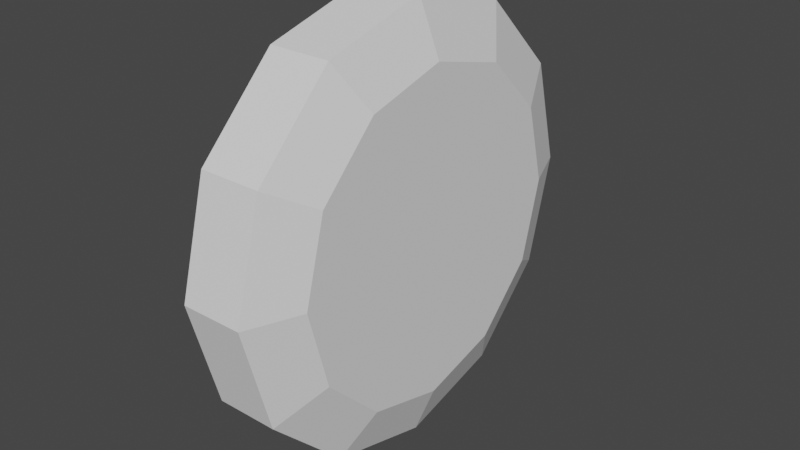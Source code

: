 # Source: Wall_Light.blend  (saved by Blender 2.93.21; exported with 4.5.12 LTS)
import bpy
from mathutils import Matrix  # noqa: F401  (used for matrix-valued properties, if any)

bpy.ops.wm.read_factory_settings(use_empty=True)
scene = bpy.context.scene
scene.name = 'Scene'

# ---- collections
col_collection = bpy.data.collections.new('Collection'); scene.collection.children.link(col_collection)

# ---- world
world_world = bpy.data.worlds.new('World'); scene.world = world_world
world_world.use_nodes = True; world_world.node_tree.nodes.clear()
_N = world_world.node_tree.nodes; _L = world_world.node_tree.links
n0 = _N.new('ShaderNodeOutputWorld'); n0.name = 'World Output'; n0.location = (300, 300)
n1 = _N.new('ShaderNodeBackground'); n1.name = 'Background'; n1.location = (10, 300)
n1.inputs[0].default_value = (0.05088, 0.05088, 0.05088, 1.0)
_L.new(n1.outputs[0], n0.inputs[0])
n0.is_active_output = True
world_world.color = (0.05088, 0.05088, 0.05088)
world_world.use_sun_shadow = False
world_world.sun_shadow_jitter_overblur = 0.0

# ---- meshes
me_cylinder = bpy.data.meshes.new('Cylinder')
me_cylinder.from_pydata([(0.0, 0.7, -0.1), (0.0, 0.7, 0.1), (0.35, 0.6062, -0.1), (0.35, 0.6062, 0.1), (0.6062, 0.35, -0.1), (0.6062, 0.35, 0.1), (0.7, -3.06e-08, -0.1), (0.7, -3.06e-08, 0.1), (0.6062, -0.35, -0.1), (0.6062, -0.35, 0.1), (0.35, -0.6062, -0.1), (0.35, -0.6062, 0.1), (-6.12e-08, -0.7, -0.1), (-6.12e-08, -0.7, 0.1), (-0.35, -0.6062, -0.1), (-0.35, -0.6062, 0.1), (-0.6062, -0.35, -0.1), (-0.6062, -0.35, 0.1), (-0.7, 8.347e-09, -0.1), (-0.7, 8.347e-09, 0.1), (-0.6062, 0.35, -0.1), (-0.6062, 0.35, 0.1), (-0.35, 0.6062, -0.1), (-0.35, 0.6062, 0.1), (0.2639, 0.4571, 0.1687), (-6.721e-09, 0.5278, 0.1687), (0.4571, 0.2639, 0.1687), (0.5278, -2.796e-08, 0.1687), (0.4571, -0.2639, 0.1687), (0.2639, -0.4571, 0.1687), (-5.286e-08, -0.5278, 0.1687), (-0.2639, -0.4571, 0.1687), (-0.4571, -0.2639, 0.1687), (-0.5278, 1.406e-09, 0.1687), (-0.4571, 0.2639, 0.1687), (-0.2639, 0.4571, 0.1687)], [], [(0, 1, 3, 2), (2, 3, 5, 4), (4, 5, 7, 6), (6, 7, 9, 8), (8, 9, 11, 10), (10, 11, 13, 12), (12, 13, 15, 14), (14, 15, 17, 16), (16, 17, 19, 18), (18, 19, 21, 20), (9, 7, 27, 28), (20, 21, 23, 22), (22, 23, 1, 0), (0, 2, 4, 6, 8, 10, 12, 14, 16, 18, 20, 22), (1, 23, 35, 25), (3, 1, 25, 24), (7, 5, 26, 27), (23, 21, 34, 35), (5, 3, 24, 26), (21, 19, 33, 34), (19, 17, 32, 33), (17, 15, 31, 32), (15, 13, 30, 31), (13, 11, 29, 30), (11, 9, 28, 29)])
_uv = me_cylinder.uv_layers.new(name='UVMap')
_uv.uv.foreach_set('vector', [1.0, 0.5, 1.0, 1.0, 0.9167, 1.0, 0.9167, 0.5, 0.9167, 0.5, 0.9167, 1.0, 0.8333, 1.0, 0.8333, 0.5, 0.8333, 0.5, 0.8333, 1.0, 0.75, 1.0, 0.75, 0.5, 0.75, 0.5, 0.75, 1.0, 0.6667, 1.0, 0.6667, 0.5, 0.6667, 0.5, 0.6667, 1.0, 0.5833, 1.0, 0.5833, 0.5, 0.5833, 0.5, 0.5833, 1.0, 0.5, 1.0, 0.5, 0.5, 0.5, 0.5, 0.5, 1.0, 0.4167, 1.0, 0.4167, 0.5, 0.4167, 0.5, 0.4167, 1.0, 0.3333, 1.0, 0.3333, 0.5, 0.3333, 0.5, 0.3333, 1.0, 0.25, 1.0, 0.25, 0.5, 0.25, 0.5, 0.25, 1.0, 0.1667, 1.0, 0.1667, 0.5, 0.6667, 1.0, 0.75, 1.0, 0.75, 1.0, 0.6667, 1.0, 0.1667, 0.5, 0.1667, 1.0, 0.08333, 1.0, 0.08333, 0.5, 0.08333, 0.5, 0.08333, 1.0, 7.451e-08, 1.0, 7.451e-08, 0.5, 0.75, 0.49, 0.87, 0.4578, 0.9578, 0.37, 0.99, 0.25, 0.9578, 0.13, 0.87, 0.04215, 0.75, 0.01, 0.63, 0.04215, 0.5422, 0.13, 0.51, 0.25, 0.5422, 0.37, 0.63, 0.4578, 7.451e-08, 1.0, 0.08333, 1.0, 0.08333, 1.0, 7.451e-08, 1.0, 0.9167, 1.0, 1.0, 1.0, 1.0, 1.0, 0.9167, 1.0, 0.75, 1.0, 0.8333, 1.0, 0.8333, 1.0, 0.75, 1.0, 0.08333, 1.0, 0.1667, 1.0, 0.1667, 1.0, 0.08333, 1.0, 0.8333, 1.0, 0.9167, 1.0, 0.9167, 1.0, 0.8333, 1.0, 0.1667, 1.0, 0.25, 1.0, 0.25, 1.0, 0.1667, 1.0, 0.25, 1.0, 0.3333, 1.0, 0.3333, 1.0, 0.25, 1.0, 0.3333, 1.0, 0.4167, 1.0, 0.4167, 1.0, 0.3333, 1.0, 0.4167, 1.0, 0.5, 1.0, 0.5, 1.0, 0.4167, 1.0, 0.5, 1.0, 0.5833, 1.0, 0.5833, 1.0, 0.5, 1.0, 0.5833, 1.0, 0.6667, 1.0, 0.6667, 1.0, 0.5833, 1.0])
me_cylinder.use_remesh_fix_poles = True
me_cylinder.use_remesh_preserve_attributes = False
me_cylinder.update()
me_cylinder_001 = bpy.data.meshes.new('Cylinder.001')
me_cylinder_001.from_pydata([(0.2639, 0.4571, 0.1687), (-6.721e-09, 0.5278, 0.1687), (0.4571, 0.2639, 0.1687), (0.5278, -2.796e-08, 0.1687), (0.4571, -0.2639, 0.1687), (0.2639, -0.4571, 0.1687), (-5.286e-08, -0.5278, 0.1687), (-0.2639, -0.4571, 0.1687), (-0.4571, -0.2639, 0.1687), (-0.5278, 1.406e-09, 0.1687), (-0.4571, 0.2639, 0.1687), (-0.2639, 0.4571, 0.1687)], [], [(0, 1, 11, 10, 9, 8, 7, 6, 5, 4, 3, 2)])
_uv = me_cylinder_001.uv_layers.new(name='UVMap')
_uv.uv.foreach_set('vector', [0.37, 0.4578, 0.25, 0.49, 0.13, 0.4578, 0.04215, 0.37, 0.01, 0.25, 0.04215, 0.13, 0.13, 0.04215, 0.25, 0.01, 0.37, 0.04215, 0.4578, 0.13, 0.49, 0.25, 0.4578, 0.37])
me_cylinder_001.use_remesh_fix_poles = True
me_cylinder_001.use_remesh_preserve_attributes = False
me_cylinder_001.update()

# ---- objects
ob_cylinder = bpy.data.objects.new('Cylinder', me_cylinder)
ob_cylinder_001 = bpy.data.objects.new('Cylinder.001', me_cylinder_001)

# ---- transforms, parenting, visibility, modifiers, constraints
ob_cylinder.location = (0.0, 0.0, 0.0)
ob_cylinder.rotation_euler = (-0.0, 1.571, 0.0)
ob_cylinder_001.location = (0.0, 0.0, 0.0)
ob_cylinder_001.rotation_euler = (-0.0, 1.571, 0.0)

# ---- collection membership
col_collection.objects.link(ob_cylinder)
col_collection.objects.link(ob_cylinder_001)

# ---- scene / render settings (as saved in the file)
scene.frame_start = 1; scene.frame_end = 250; scene.frame_set(1)
scene.render.engine = 'BLENDER_EEVEE_NEXT'
scene.cycles.use_denoising = False
scene.cycles.samples = 128
scene.cycles.sampling_pattern = 'TABULATED_SOBOL'
scene.cycles.use_adaptive_sampling = False
scene.cycles.use_light_tree = False
scene.view_settings.view_transform = 'Filmic'
bpy.context.view_layer.update()

# ---- added for rendering (the .blend has no active camera and no usable light): camera, sun
cam_auto = bpy.data.cameras.new('AutoCamera')
cam_auto.lens = 50.0
cam_auto.sensor_width = 36.0
cam_auto.clip_end = 1000.0
ob_auto_camera = bpy.data.objects.new('AutoCamera', cam_auto)
scene.collection.objects.link(ob_auto_camera)
ob_auto_camera.location = (1.88296, -2.21837, 1.47891)
ob_auto_camera.rotation_euler = (1.09748, -7.21219e-08, 0.694738)
scene.camera = ob_auto_camera
light_auto_sun = bpy.data.lights.new('AutoSun', 'SUN')
light_auto_sun.energy = 3.0
light_auto_sun.angle = 0.0523599
ob_auto_sun = bpy.data.objects.new('AutoSun', light_auto_sun)
scene.collection.objects.link(ob_auto_sun)
ob_auto_sun.rotation_euler = (0.872665, 0.174533, 0.523599)
bpy.context.view_layer.update()

